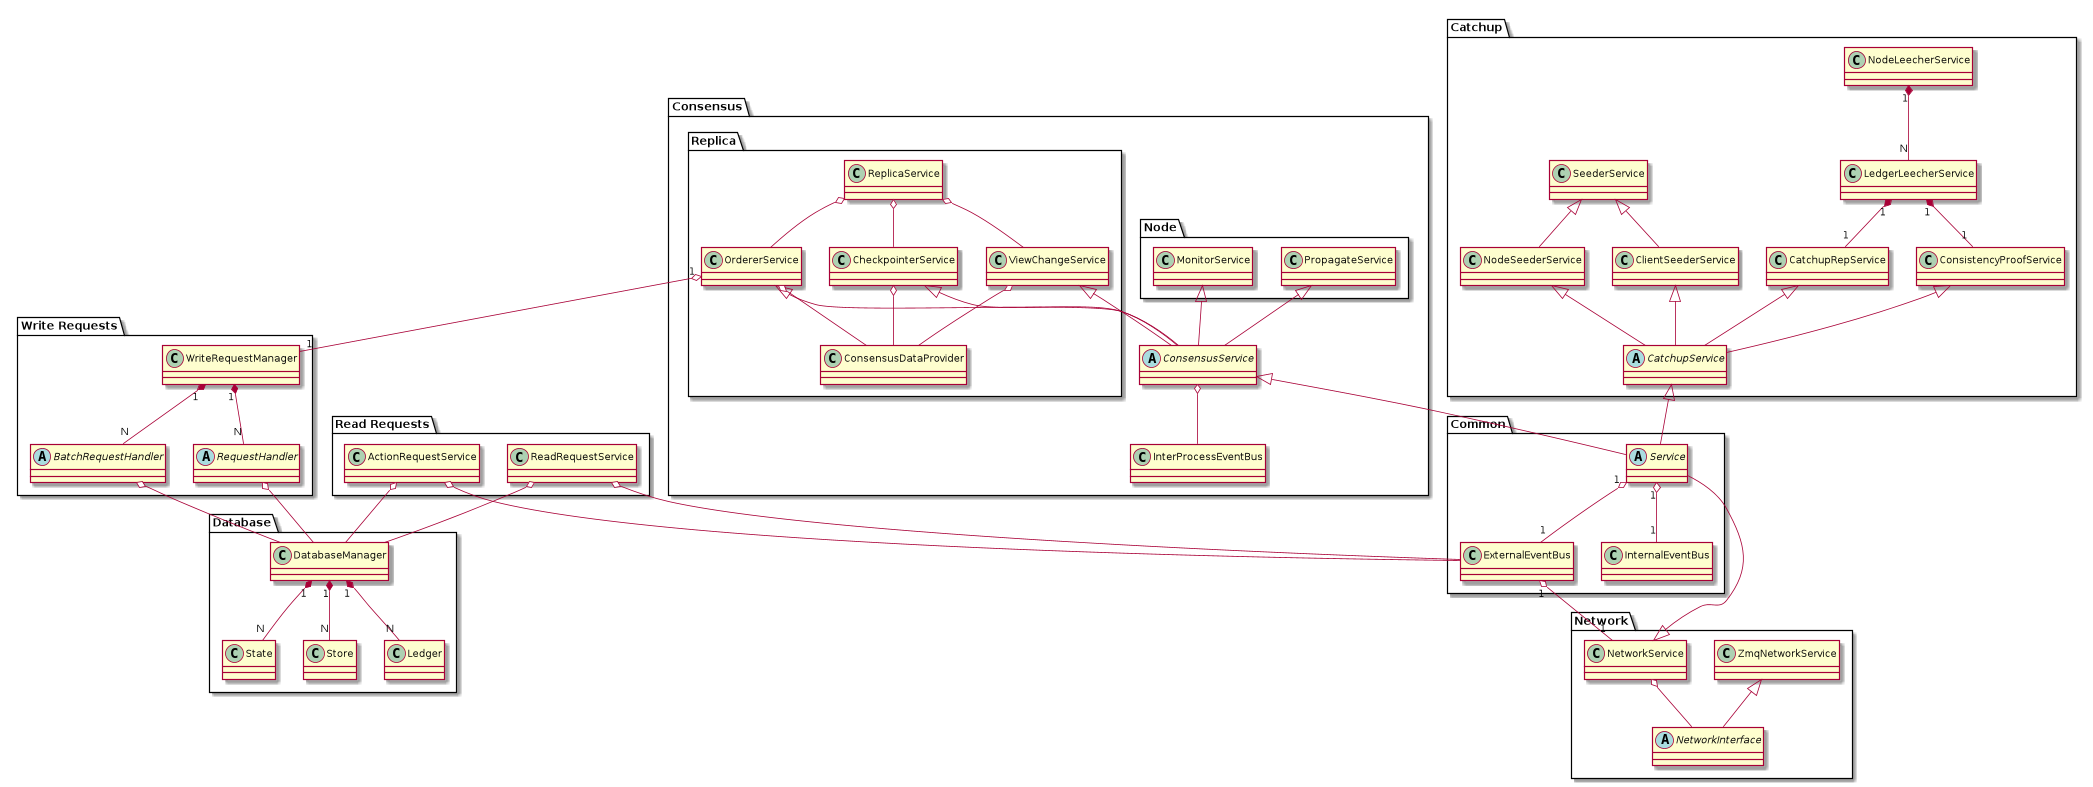

The diagram above was rendered by PlantUML. Its source (embedded in the PNG):
@startuml



package Database {
DatabaseManager "1" *-- "N" Ledger
DatabaseManager "1" *-- "N" State
DatabaseManager "1" *-- "N" Store
}

package Common {
abstract class Service
Service "1" o-- "1" InternalEventBus
Service "1" o-- "1" ExternalEventBus
}

package "Write Requests" {


abstract class BatchRequestHandler
abstract class RequestHandler

WriteRequestManager "1" *-- "N" BatchRequestHandler
WriteRequestManager "1" *-- "N" RequestHandler

BatchRequestHandler o-- DatabaseManager
RequestHandler o-- DatabaseManager

}


package "Read Requests" {

ReadRequestService o-- DatabaseManager
ActionRequestService o-- DatabaseManager
ReadRequestService o-- ExternalEventBus
ActionRequestService o-- ExternalEventBus

}


package Consensus {
abstract class ConsensusService
ConsensusService <|-- Service
ConsensusService o-- InterProcessEventBus

package "Node" {
PropagateService <|-- ConsensusService
MonitorService <|-- ConsensusService
}

package Replica {
OrdererService <|-- ConsensusService
CheckpointerService <|-- ConsensusService
ViewChangeService <|-- ConsensusService

ReplicaService o-- OrdererService
ReplicaService o-- CheckpointerService
ReplicaService o-- ViewChangeService
ViewChangeService o-- ConsensusDataProvider
OrdererService o-- ConsensusDataProvider
CheckpointerService o-- ConsensusDataProvider
}





}

package Catchup {
abstract class CatchupService
CatchupService <|-- Service

NodeLeecherService "1" *-- "N" LedgerLeecherService
LedgerLeecherService "1" *-- "1" ConsistencyProofService
LedgerLeecherService "1" *-- "1" CatchupRepService

SeederService <|-- ClientSeederService
SeederService <|-- NodeSeederService


CatchupRepService <|-- CatchupService
ConsistencyProofService <|-- CatchupService
ClientSeederService <|-- CatchupService
NodeSeederService <|-- CatchupService
}


package Network {
abstract class NetworkInterface
ZmqNetworkService <|-- NetworkInterface
NetworkService <|-- Service
NetworkService o-- NetworkInterface
}





ExternalEventBus "1" o-- "1" NetworkService
OrdererService "1" o-- "1" WriteRequestManager

@enduml